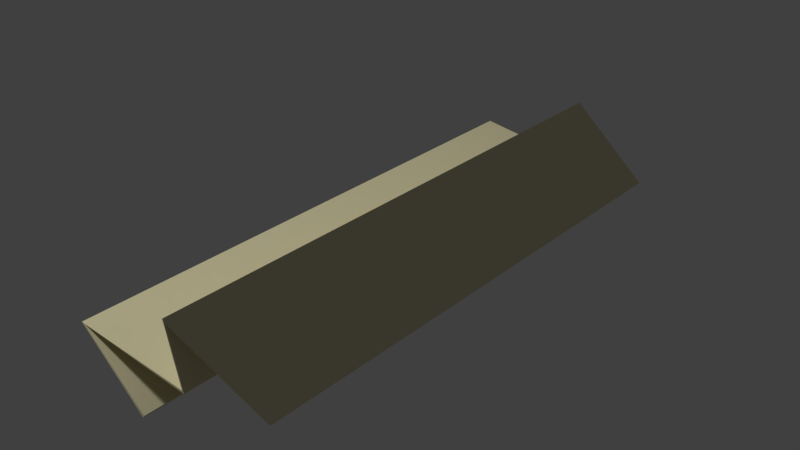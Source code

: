 # Source: newspaper.blend  (saved by Blender 2.79.0; exported with 4.5.12 LTS)
import bpy
from mathutils import Matrix  # noqa: F401  (used for matrix-valued properties, if any)

bpy.ops.wm.read_factory_settings(use_empty=True)
scene = bpy.context.scene
scene.name = 'Scene'

# ---- collections
col_collection_1 = bpy.data.collections.new('Collection 1'); scene.collection.children.link(col_collection_1)

# ---- materials (node trees are filled in below, after node groups)
mat_material_033 = bpy.data.materials.new('Material.033')
mat_material_033.alpha_threshold = 0.0
mat_material_033.use_transparent_shadow = False
mat_material_033.diffuse_color = (0.8, 0.7398, 0.4734, 1.0)
mat_material_033.roughness = 0.5

# ---- material node trees

# ---- world
world_world = bpy.data.worlds.new('World'); scene.world = world_world
world_world.color = (0.05088, 0.05088, 0.05088)
world_world.use_sun_shadow = False
world_world.sun_shadow_jitter_overblur = 0.0
world_world.cycles.sampling_method = 'MANUAL'

# ---- lights
light_point = bpy.data.lights.new('Point', 'POINT')
light_point.transmission_factor = 0.0
light_point.energy = 100.0
light_point.shadow_buffer_clip_start = 0.5
light_point.shadow_soft_size = 0.1
light_point.shadow_maximum_resolution = 0.006
light_point.use_absolute_resolution = True

# ---- meshes
me_plane_004 = bpy.data.meshes.new('Plane.004')
me_plane_004.from_pydata([(-0.8949, -0.227, -0.0543), (1.105, -0.227, -0.0543), (-1.049, 0.131, -0.1135), (0.9506, 0.131, -0.1135), (-1.0, 0.006954, 0.008523), (1.0, 0.005932, 0.009263), (-1.062, -0.02522, 0.2799), (0.9376, -0.02929, 0.2809), (0.9753, 0.4033, 0.08468), (-1.025, 0.4051, 0.0804), (-0.8949, -0.2174, -0.05974), (1.105, -0.2174, -0.05974), (-1.049, 0.1248, -0.1043), (0.9506, 0.1248, -0.1043), (-1.0, 0.0, 0.0), (1.0, 0.0, 0.0), (-1.062, -0.02984, 0.2699), (0.9376, -0.02984, 0.2699), (0.9753, 0.3942, 0.07838), (-1.025, 0.3942, 0.07838)], [], [(9, 8, 3, 2), (6, 7, 5, 4), (0, 1, 7, 6), (4, 5, 8, 9), (19, 12, 13, 18), (16, 14, 15, 17), (10, 16, 17, 11), (14, 19, 18, 15), (0, 6, 16, 10), (1, 0, 10, 11), (3, 8, 18, 13), (2, 3, 13, 12), (4, 9, 19, 14), (5, 7, 17, 15), (6, 4, 14, 16), (7, 1, 11, 17), (8, 5, 15, 18), (9, 2, 12, 19)])
_uv = me_plane_004.uv_layers.new(name='UVMap')
_uv.uv.foreach_set('vector', [0.3579, 0.9339, 0.357, 0.01116, 0.6548, 0.01141, 0.6548, 0.9341, 0.9969, 0.02188, 0.9969, 0.9446, 0.8833, 0.9412, 0.8835, 0.01757, 0.6551, 0.9342, 0.6584, 0.01147, 0.8815, 0.01887, 0.8815, 0.9416, 0.3573, 0.01149, 0.3573, 0.9342, 0.0001008, 0.9227, 0.0, 0.0, 0.3646, 0.0114, 0.6599, 0.01364, 0.6599, 0.9364, 0.3646, 0.9342, 0.8825, 0.02356, 1.0, 0.02877, 1.0, 0.9515, 0.8825, 0.9488, 0.8825, 0.9463, 0.6648, 0.938, 0.6648, 0.01523, 0.8825, 0.02604, 0.3646, 0.9352, 2.433e-07, 0.9342, 0.0, 0.0114, 0.3646, 0.0124, 0.0003053, 0.7526, 0.1576, 0.7777, 0.1533, 0.7779, 0.0, 0.7565, 1.0, 0.0, 1.0, 0.7434, 0.9962, 0.7434, 0.9962, 0.0, 0.5947, 0.8638, 0.7071, 0.8057, 0.7035, 0.8077, 0.5969, 0.8673, 0.992, 0.7434, 0.992, 0.0, 0.9962, 0.0, 0.9962, 0.7434, 0.06591, 0.8268, 0.1576, 0.9438, 0.1551, 0.9407, 0.06182, 0.826, 0.6159, 0.9273, 0.7071, 0.9787, 0.7032, 0.9772, 0.6117, 0.9278, 0.1576, 0.7777, 0.06591, 0.8268, 0.06182, 0.826, 0.1533, 0.7779, 0.7071, 0.9787, 0.5529, 1.0, 0.5526, 0.996, 0.7032, 0.9772, 0.7071, 0.8057, 0.6159, 0.9273, 0.6117, 0.9278, 0.7035, 0.8077, 0.1576, 0.9438, 0.04671, 0.8913, 0.04884, 0.8878, 0.1551, 0.9407])
me_plane_004.materials.append(mat_material_033)
me_plane_004.use_remesh_preserve_volume = False
me_plane_004.use_remesh_preserve_attributes = False
me_plane_004.use_mirror_vertex_groups = False
me_plane_004.update()

# ---- objects
ob_point = bpy.data.objects.new('Point', light_point)
ob_plane = bpy.data.objects.new('Plane', me_plane_004)

# ---- transforms, parenting, visibility, modifiers, constraints
ob_point.location = (-1.166, -0.8537, 1.936)
ob_point.lineart.crease_threshold = 0.0
ob_plane.location = (0.0, 0.0, 0.0)
ob_plane.rotation_euler = (0.0, -0.0, 1.571)
ob_plane.scale = (0.3844, 0.3844, 0.3844)
ob_plane.lineart.crease_threshold = 0.0

# ---- collection membership
col_collection_1.objects.link(ob_point)
col_collection_1.objects.link(ob_plane)

# ---- scene / render settings (as saved in the file)
scene.frame_start = 1; scene.frame_end = 250; scene.frame_set(2)
scene.render.engine = 'BLENDER_EEVEE_NEXT'
scene.render.resolution_percentage = 50
scene.render.dither_intensity = 0.0
scene.cycles.use_denoising = False
scene.cycles.samples = 128
scene.cycles.sampling_pattern = 'TABULATED_SOBOL'
scene.cycles.use_adaptive_sampling = False
scene.cycles.use_light_tree = False
scene.cycles.blur_glossy = 0.0
scene.cycles.sample_clamp_indirect = 0.0
scene.view_settings.view_transform = 'Standard'
bpy.context.view_layer.update()

# ---- added for rendering (the .blend has no active camera): camera
cam_auto = bpy.data.cameras.new('AutoCamera')
cam_auto.lens = 50.0
cam_auto.sensor_width = 36.0
cam_auto.clip_end = 1000.0
ob_auto_camera = bpy.data.objects.new('AutoCamera', cam_auto)
scene.collection.objects.link(ob_auto_camera)
ob_auto_camera.location = (0.780965, -0.970032, 0.684344)
ob_auto_camera.rotation_euler = (1.09748, -7.21219e-08, 0.694738)
scene.camera = ob_auto_camera
bpy.context.view_layer.update()
